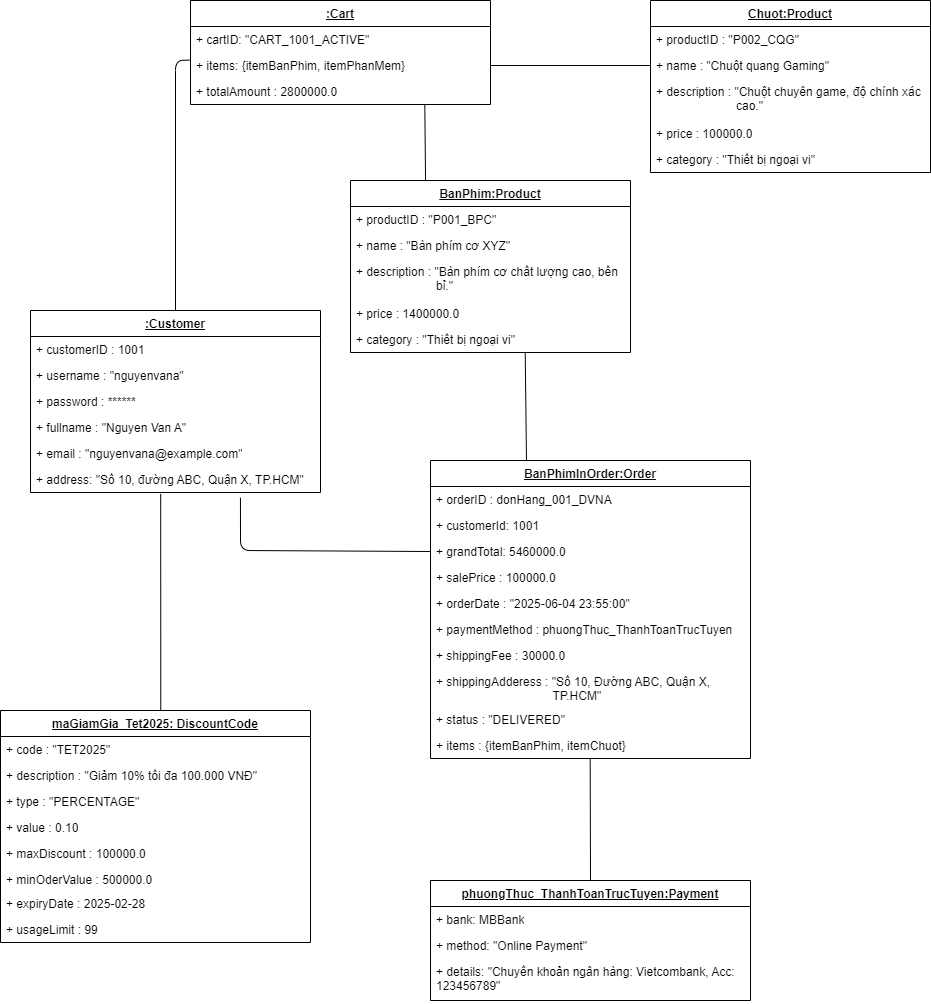

The diagram above was exported from draw.io. Its source (the exported page's mxGraphModel, read from the mxfile embedded in the PNG):
<mxGraphModel dx="446" dy="626" grid="1" gridSize="10" guides="1" tooltips="1" connect="1" arrows="1" fold="1" page="1" pageScale="1" pageWidth="850" pageHeight="1100" math="0" shadow="0">
  <root>
    <mxCell id="0" />
    <mxCell id="1" parent="0" />
    <mxCell id="58" value="&lt;u&gt;:Customer&lt;/u&gt;" style="swimlane;fontStyle=1;align=center;verticalAlign=top;childLayout=stackLayout;horizontal=1;startSize=26;horizontalStack=0;resizeParent=1;resizeParentMax=0;resizeLast=0;collapsible=1;marginBottom=0;whiteSpace=wrap;html=1;" parent="1" vertex="1">
      <mxGeometry x="70" y="400" width="290" height="182" as="geometry">
        <mxRectangle x="150" y="10" width="100" height="30" as="alternateBounds" />
      </mxGeometry>
    </mxCell>
    <mxCell id="59" value="+ customerID : 1001" style="text;strokeColor=none;fillColor=none;align=left;verticalAlign=top;spacingLeft=4;spacingRight=4;overflow=hidden;rotatable=0;points=[[0,0.5],[1,0.5]];portConstraint=eastwest;whiteSpace=wrap;html=1;" parent="58" vertex="1">
      <mxGeometry y="26" width="290" height="26" as="geometry" />
    </mxCell>
    <mxCell id="64" value="+ username : &quot;nguyenvana&quot;" style="text;strokeColor=none;fillColor=none;align=left;verticalAlign=top;spacingLeft=4;spacingRight=4;overflow=hidden;rotatable=0;points=[[0,0.5],[1,0.5]];portConstraint=eastwest;whiteSpace=wrap;html=1;" parent="58" vertex="1">
      <mxGeometry y="52" width="290" height="26" as="geometry" />
    </mxCell>
    <mxCell id="68" value="+ password : ******" style="text;strokeColor=none;fillColor=none;align=left;verticalAlign=top;spacingLeft=4;spacingRight=4;overflow=hidden;rotatable=0;points=[[0,0.5],[1,0.5]];portConstraint=eastwest;whiteSpace=wrap;html=1;" parent="58" vertex="1">
      <mxGeometry y="78" width="290" height="26" as="geometry" />
    </mxCell>
    <mxCell id="65" value="+ fullname : &quot;Nguyen Van A&quot;" style="text;strokeColor=none;fillColor=none;align=left;verticalAlign=top;spacingLeft=4;spacingRight=4;overflow=hidden;rotatable=0;points=[[0,0.5],[1,0.5]];portConstraint=eastwest;whiteSpace=wrap;html=1;" parent="58" vertex="1">
      <mxGeometry y="104" width="290" height="26" as="geometry" />
    </mxCell>
    <mxCell id="66" value="+ email :&amp;nbsp;&quot;nguyenvana@example.com&quot;" style="text;strokeColor=none;fillColor=none;align=left;verticalAlign=top;spacingLeft=4;spacingRight=4;overflow=hidden;rotatable=0;points=[[0,0.5],[1,0.5]];portConstraint=eastwest;whiteSpace=wrap;html=1;" parent="58" vertex="1">
      <mxGeometry y="130" width="290" height="26" as="geometry" />
    </mxCell>
    <mxCell id="67" value="+ address:&amp;nbsp;&quot;Số 10, đường ABC, Quận X, TP.HCM&quot;" style="text;strokeColor=none;fillColor=none;align=left;verticalAlign=top;spacingLeft=4;spacingRight=4;overflow=hidden;rotatable=0;points=[[0,0.5],[1,0.5]];portConstraint=eastwest;whiteSpace=wrap;html=1;" parent="58" vertex="1">
      <mxGeometry y="156" width="290" height="26" as="geometry" />
    </mxCell>
    <mxCell id="69" value="&lt;u&gt;:Cart&lt;/u&gt;" style="swimlane;fontStyle=1;align=center;verticalAlign=top;childLayout=stackLayout;horizontal=1;startSize=26;horizontalStack=0;resizeParent=1;resizeParentMax=0;resizeLast=0;collapsible=1;marginBottom=0;whiteSpace=wrap;html=1;" parent="1" vertex="1">
      <mxGeometry x="230" y="90" width="300" height="104" as="geometry">
        <mxRectangle x="150" y="10" width="100" height="30" as="alternateBounds" />
      </mxGeometry>
    </mxCell>
    <mxCell id="70" value="+&amp;nbsp;&lt;span style=&quot;background-color: transparent;&quot;&gt;cartID:&amp;nbsp;&lt;/span&gt;&quot;CART_1001_ACTIVE&quot;" style="text;strokeColor=none;fillColor=none;align=left;verticalAlign=top;spacingLeft=4;spacingRight=4;overflow=hidden;rotatable=0;points=[[0,0.5],[1,0.5]];portConstraint=eastwest;whiteSpace=wrap;html=1;" parent="69" vertex="1">
      <mxGeometry y="26" width="300" height="26" as="geometry" />
    </mxCell>
    <mxCell id="72" value="+&amp;nbsp;&lt;span style=&quot;background-color: transparent;&quot;&gt;items:&amp;nbsp;&lt;/span&gt;{itemBanPhim, itemPhanMem}" style="text;strokeColor=none;fillColor=none;align=left;verticalAlign=top;spacingLeft=4;spacingRight=4;overflow=hidden;rotatable=0;points=[[0,0.5],[1,0.5]];portConstraint=eastwest;whiteSpace=wrap;html=1;" parent="69" vertex="1">
      <mxGeometry y="52" width="300" height="26" as="geometry" />
    </mxCell>
    <mxCell id="73" value="+ totalAmount :&amp;nbsp;2800000.0" style="text;strokeColor=none;fillColor=none;align=left;verticalAlign=top;spacingLeft=4;spacingRight=4;overflow=hidden;rotatable=0;points=[[0,0.5],[1,0.5]];portConstraint=eastwest;whiteSpace=wrap;html=1;" parent="69" vertex="1">
      <mxGeometry y="78" width="300" height="26" as="geometry" />
    </mxCell>
    <mxCell id="166" value="&lt;u&gt;Chuot:Product&lt;/u&gt;" style="swimlane;fontStyle=1;align=center;verticalAlign=top;childLayout=stackLayout;horizontal=1;startSize=26;horizontalStack=0;resizeParent=1;resizeParentMax=0;resizeLast=0;collapsible=1;marginBottom=0;whiteSpace=wrap;html=1;" parent="1" vertex="1">
      <mxGeometry x="690" y="90" width="280" height="172" as="geometry">
        <mxRectangle x="150" y="10" width="100" height="30" as="alternateBounds" />
      </mxGeometry>
    </mxCell>
    <mxCell id="167" value="+ productID :&amp;nbsp;&quot;P002_CQG&quot;" style="text;strokeColor=none;fillColor=none;align=left;verticalAlign=top;spacingLeft=4;spacingRight=4;overflow=hidden;rotatable=0;points=[[0,0.5],[1,0.5]];portConstraint=eastwest;whiteSpace=wrap;html=1;" parent="166" vertex="1">
      <mxGeometry y="26" width="280" height="26" as="geometry" />
    </mxCell>
    <mxCell id="170" value="+ name :&amp;nbsp;&quot;Chuột quang Gaming&quot;" style="text;strokeColor=none;fillColor=none;align=left;verticalAlign=top;spacingLeft=4;spacingRight=4;overflow=hidden;rotatable=0;points=[[0,0.5],[1,0.5]];portConstraint=eastwest;whiteSpace=wrap;html=1;" parent="166" vertex="1">
      <mxGeometry y="52" width="280" height="26" as="geometry" />
    </mxCell>
    <mxCell id="171" value="+ description :&amp;nbsp;&quot;Chuột chuyên game, độ chính xác &lt;span style=&quot;white-space: pre;&quot;&gt;&#09;&lt;/span&gt;&lt;span style=&quot;white-space: pre;&quot;&gt;&#09;&lt;/span&gt;&lt;span style=&quot;white-space: pre;&quot;&gt;&#09;&lt;/span&gt;cao.&quot;" style="text;strokeColor=none;fillColor=none;align=left;verticalAlign=top;spacingLeft=4;spacingRight=4;overflow=hidden;rotatable=0;points=[[0,0.5],[1,0.5]];portConstraint=eastwest;whiteSpace=wrap;html=1;" parent="166" vertex="1">
      <mxGeometry y="78" width="280" height="42" as="geometry" />
    </mxCell>
    <mxCell id="172" value="+ price :&amp;nbsp;100000.0" style="text;strokeColor=none;fillColor=none;align=left;verticalAlign=top;spacingLeft=4;spacingRight=4;overflow=hidden;rotatable=0;points=[[0,0.5],[1,0.5]];portConstraint=eastwest;whiteSpace=wrap;html=1;" parent="166" vertex="1">
      <mxGeometry y="120" width="280" height="26" as="geometry" />
    </mxCell>
    <mxCell id="174" value="+ category :&amp;nbsp;&quot;Thiết bị ngoại vi&quot;" style="text;strokeColor=none;fillColor=none;align=left;verticalAlign=top;spacingLeft=4;spacingRight=4;overflow=hidden;rotatable=0;points=[[0,0.5],[1,0.5]];portConstraint=eastwest;whiteSpace=wrap;html=1;" parent="166" vertex="1">
      <mxGeometry y="146" width="280" height="26" as="geometry" />
    </mxCell>
    <mxCell id="206" value="&lt;u&gt;maGiamGia_Tet2025: DiscountCode&lt;/u&gt;" style="swimlane;fontStyle=1;align=center;verticalAlign=top;childLayout=stackLayout;horizontal=1;startSize=26;horizontalStack=0;resizeParent=1;resizeParentMax=0;resizeLast=0;collapsible=1;marginBottom=0;whiteSpace=wrap;html=1;" parent="1" vertex="1">
      <mxGeometry x="40" y="800" width="310" height="232" as="geometry">
        <mxRectangle x="150" y="10" width="100" height="30" as="alternateBounds" />
      </mxGeometry>
    </mxCell>
    <mxCell id="207" value="+ code :&amp;nbsp;&quot;TET2025&quot;" style="text;strokeColor=none;fillColor=none;align=left;verticalAlign=top;spacingLeft=4;spacingRight=4;overflow=hidden;rotatable=0;points=[[0,0.5],[1,0.5]];portConstraint=eastwest;whiteSpace=wrap;html=1;" parent="206" vertex="1">
      <mxGeometry y="26" width="310" height="26" as="geometry" />
    </mxCell>
    <mxCell id="208" value="&lt;span style=&quot;color: rgb(0, 0, 0);&quot;&gt;+ description :&amp;nbsp;&quot;Giảm 10% tối đa 100.000 VNĐ&quot;&lt;/span&gt;" style="text;strokeColor=none;fillColor=none;align=left;verticalAlign=top;spacingLeft=4;spacingRight=4;overflow=hidden;rotatable=0;points=[[0,0.5],[1,0.5]];portConstraint=eastwest;whiteSpace=wrap;html=1;" parent="206" vertex="1">
      <mxGeometry y="52" width="310" height="26" as="geometry" />
    </mxCell>
    <mxCell id="209" value="+ type :&amp;nbsp;&quot;PERCENTAGE&quot;" style="text;strokeColor=none;fillColor=none;align=left;verticalAlign=top;spacingLeft=4;spacingRight=4;overflow=hidden;rotatable=0;points=[[0,0.5],[1,0.5]];portConstraint=eastwest;whiteSpace=wrap;html=1;" parent="206" vertex="1">
      <mxGeometry y="78" width="310" height="26" as="geometry" />
    </mxCell>
    <mxCell id="210" value="+ value :&amp;nbsp;0.10" style="text;strokeColor=none;fillColor=none;align=left;verticalAlign=top;spacingLeft=4;spacingRight=4;overflow=hidden;rotatable=0;points=[[0,0.5],[1,0.5]];portConstraint=eastwest;whiteSpace=wrap;html=1;" parent="206" vertex="1">
      <mxGeometry y="104" width="310" height="26" as="geometry" />
    </mxCell>
    <mxCell id="211" value="+ maxDiscount :&amp;nbsp;100000.0" style="text;strokeColor=none;fillColor=none;align=left;verticalAlign=top;spacingLeft=4;spacingRight=4;overflow=hidden;rotatable=0;points=[[0,0.5],[1,0.5]];portConstraint=eastwest;whiteSpace=wrap;html=1;" parent="206" vertex="1">
      <mxGeometry y="130" width="310" height="26" as="geometry" />
    </mxCell>
    <mxCell id="212" value="+ minOderValue :&amp;nbsp;500000.0" style="text;strokeColor=none;fillColor=none;align=left;verticalAlign=top;spacingLeft=4;spacingRight=4;overflow=hidden;rotatable=0;points=[[0,0.5],[1,0.5]];portConstraint=eastwest;whiteSpace=wrap;html=1;" parent="206" vertex="1">
      <mxGeometry y="156" width="310" height="24" as="geometry" />
    </mxCell>
    <mxCell id="213" value="+ expiryDate :&amp;nbsp;2025-02-28" style="text;strokeColor=none;fillColor=none;align=left;verticalAlign=top;spacingLeft=4;spacingRight=4;overflow=hidden;rotatable=0;points=[[0,0.5],[1,0.5]];portConstraint=eastwest;whiteSpace=wrap;html=1;" parent="206" vertex="1">
      <mxGeometry y="180" width="310" height="26" as="geometry" />
    </mxCell>
    <mxCell id="214" value="+ usageLimit :&amp;nbsp;99" style="text;strokeColor=none;fillColor=none;align=left;verticalAlign=top;spacingLeft=4;spacingRight=4;overflow=hidden;rotatable=0;points=[[0,0.5],[1,0.5]];portConstraint=eastwest;whiteSpace=wrap;html=1;" parent="206" vertex="1">
      <mxGeometry y="206" width="310" height="26" as="geometry" />
    </mxCell>
    <mxCell id="366" value="" style="endArrow=none;html=1;exitX=0.5;exitY=0;exitDx=0;exitDy=0;entryX=0.001;entryY=0.291;entryDx=0;entryDy=0;entryPerimeter=0;" parent="1" source="58" edge="1" target="72">
      <mxGeometry width="50" height="50" relative="1" as="geometry">
        <mxPoint x="430" y="280" as="sourcePoint" />
        <mxPoint x="560" y="160" as="targetPoint" />
        <Array as="points">
          <mxPoint x="215" y="150" />
        </Array>
      </mxGeometry>
    </mxCell>
    <mxCell id="368" value="" style="endArrow=none;html=1;exitX=0.517;exitY=0;exitDx=0;exitDy=0;entryX=0.449;entryY=1.052;entryDx=0;entryDy=0;entryPerimeter=0;exitPerimeter=0;" parent="1" source="206" target="67" edge="1">
      <mxGeometry width="50" height="50" relative="1" as="geometry">
        <mxPoint x="200" y="710" as="sourcePoint" />
        <mxPoint x="400" y="593" as="targetPoint" />
      </mxGeometry>
    </mxCell>
    <mxCell id="683" value="&lt;u style=&quot;&quot;&gt;phuongThuc_ThanhToanTrucTuyen:Payment&lt;/u&gt;" style="swimlane;fontStyle=1;align=center;verticalAlign=top;childLayout=stackLayout;horizontal=1;startSize=26;horizontalStack=0;resizeParent=1;resizeParentMax=0;resizeLast=0;collapsible=1;marginBottom=0;whiteSpace=wrap;html=1;" parent="1" vertex="1">
      <mxGeometry x="470" y="970" width="320" height="120" as="geometry">
        <mxRectangle x="150" y="10" width="100" height="30" as="alternateBounds" />
      </mxGeometry>
    </mxCell>
    <mxCell id="777" value="+ bank: MBBank" style="text;strokeColor=none;fillColor=none;align=left;verticalAlign=top;spacingLeft=4;spacingRight=4;overflow=hidden;rotatable=0;points=[[0,0.5],[1,0.5]];portConstraint=eastwest;whiteSpace=wrap;html=1;" parent="683" vertex="1">
      <mxGeometry y="26" width="320" height="26" as="geometry" />
    </mxCell>
    <mxCell id="684" value="+ method:&amp;nbsp;&quot;Online Payment&quot;" style="text;strokeColor=none;fillColor=none;align=left;verticalAlign=top;spacingLeft=4;spacingRight=4;overflow=hidden;rotatable=0;points=[[0,0.5],[1,0.5]];portConstraint=eastwest;whiteSpace=wrap;html=1;" parent="683" vertex="1">
      <mxGeometry y="52" width="320" height="26" as="geometry" />
    </mxCell>
    <mxCell id="685" value="+ details:&amp;nbsp;&quot;Chuyển khoản ngân hàng: Vietcombank, Acc: 123456789&quot;" style="text;strokeColor=none;fillColor=none;align=left;verticalAlign=top;spacingLeft=4;spacingRight=4;overflow=hidden;rotatable=0;points=[[0,0.5],[1,0.5]];portConstraint=eastwest;whiteSpace=wrap;html=1;" parent="683" vertex="1">
      <mxGeometry y="78" width="320" height="42" as="geometry" />
    </mxCell>
    <mxCell id="707" value="" style="endArrow=none;html=1;entryX=0.268;entryY=0.001;entryDx=0;entryDy=0;exitX=0.781;exitY=0.998;exitDx=0;exitDy=0;exitPerimeter=0;entryPerimeter=0;" parent="1" source="73" target="728" edge="1">
      <mxGeometry width="50" height="50" relative="1" as="geometry">
        <mxPoint x="720" y="184" as="sourcePoint" />
        <mxPoint x="715" y="436" as="targetPoint" />
        <Array as="points" />
      </mxGeometry>
    </mxCell>
    <mxCell id="726" value="" style="endArrow=none;html=1;entryX=0;entryY=0.5;entryDx=0;entryDy=0;exitX=1;exitY=0.5;exitDx=0;exitDy=0;" parent="1" target="170" edge="1" source="72">
      <mxGeometry width="50" height="50" relative="1" as="geometry">
        <mxPoint x="860" y="145.26" as="sourcePoint" />
        <mxPoint x="1117.6000000000001" y="435.0899999999999" as="targetPoint" />
        <Array as="points" />
      </mxGeometry>
    </mxCell>
    <mxCell id="728" value="&lt;u&gt;BanPhim:Product&lt;/u&gt;" style="swimlane;fontStyle=1;align=center;verticalAlign=top;childLayout=stackLayout;horizontal=1;startSize=26;horizontalStack=0;resizeParent=1;resizeParentMax=0;resizeLast=0;collapsible=1;marginBottom=0;whiteSpace=wrap;html=1;" parent="1" vertex="1">
      <mxGeometry x="390" y="270" width="280" height="172" as="geometry">
        <mxRectangle x="150" y="10" width="100" height="30" as="alternateBounds" />
      </mxGeometry>
    </mxCell>
    <mxCell id="729" value="+ productID :&amp;nbsp;&quot;P001_BPC&quot;" style="text;strokeColor=none;fillColor=none;align=left;verticalAlign=top;spacingLeft=4;spacingRight=4;overflow=hidden;rotatable=0;points=[[0,0.5],[1,0.5]];portConstraint=eastwest;whiteSpace=wrap;html=1;" parent="728" vertex="1">
      <mxGeometry y="26" width="280" height="26" as="geometry" />
    </mxCell>
    <mxCell id="730" value="+ name :&amp;nbsp;&quot;Bàn phím cơ XYZ&quot;" style="text;strokeColor=none;fillColor=none;align=left;verticalAlign=top;spacingLeft=4;spacingRight=4;overflow=hidden;rotatable=0;points=[[0,0.5],[1,0.5]];portConstraint=eastwest;whiteSpace=wrap;html=1;" parent="728" vertex="1">
      <mxGeometry y="52" width="280" height="26" as="geometry" />
    </mxCell>
    <mxCell id="731" value="+ description :&amp;nbsp;&quot;Bàn phím cơ chất lượng cao, bền &lt;span style=&quot;white-space: pre;&quot;&gt;&#09;&lt;/span&gt;&lt;span style=&quot;white-space: pre;&quot;&gt;&#09;&lt;/span&gt;&lt;span style=&quot;white-space: pre;&quot;&gt;&#09;&lt;/span&gt;bỉ.&quot;" style="text;strokeColor=none;fillColor=none;align=left;verticalAlign=top;spacingLeft=4;spacingRight=4;overflow=hidden;rotatable=0;points=[[0,0.5],[1,0.5]];portConstraint=eastwest;whiteSpace=wrap;html=1;" parent="728" vertex="1">
      <mxGeometry y="78" width="280" height="42" as="geometry" />
    </mxCell>
    <mxCell id="732" value="+ price :&amp;nbsp;1400000.0" style="text;strokeColor=none;fillColor=none;align=left;verticalAlign=top;spacingLeft=4;spacingRight=4;overflow=hidden;rotatable=0;points=[[0,0.5],[1,0.5]];portConstraint=eastwest;whiteSpace=wrap;html=1;" parent="728" vertex="1">
      <mxGeometry y="120" width="280" height="26" as="geometry" />
    </mxCell>
    <mxCell id="733" value="+ category :&amp;nbsp;&quot;Thiết bị ngoại vi&quot;" style="text;strokeColor=none;fillColor=none;align=left;verticalAlign=top;spacingLeft=4;spacingRight=4;overflow=hidden;rotatable=0;points=[[0,0.5],[1,0.5]];portConstraint=eastwest;whiteSpace=wrap;html=1;" parent="728" vertex="1">
      <mxGeometry y="146" width="280" height="26" as="geometry" />
    </mxCell>
    <mxCell id="759" value="&lt;u&gt;BanPhimInOrder:Order&lt;/u&gt;" style="swimlane;fontStyle=1;align=center;verticalAlign=top;childLayout=stackLayout;horizontal=1;startSize=26;horizontalStack=0;resizeParent=1;resizeParentMax=0;resizeLast=0;collapsible=1;marginBottom=0;whiteSpace=wrap;html=1;" parent="1" vertex="1">
      <mxGeometry x="470" y="550" width="320" height="298" as="geometry">
        <mxRectangle x="150" y="10" width="100" height="30" as="alternateBounds" />
      </mxGeometry>
    </mxCell>
    <mxCell id="760" value="&lt;span style=&quot;color: rgb(0, 0, 0);&quot;&gt;+ orderID :&amp;nbsp;donHang_001_DVNA&lt;/span&gt;" style="text;strokeColor=none;fillColor=none;align=left;verticalAlign=top;spacingLeft=4;spacingRight=4;overflow=hidden;rotatable=0;points=[[0,0.5],[1,0.5]];portConstraint=eastwest;whiteSpace=wrap;html=1;" parent="759" vertex="1">
      <mxGeometry y="26" width="320" height="26" as="geometry" />
    </mxCell>
    <mxCell id="718" value="&lt;span style=&quot;color: rgb(0, 0, 0);&quot;&gt;+ customerId: 1001&lt;/span&gt;" style="text;strokeColor=none;fillColor=none;align=left;verticalAlign=top;spacingLeft=4;spacingRight=4;overflow=hidden;rotatable=0;points=[[0,0.5],[1,0.5]];portConstraint=eastwest;whiteSpace=wrap;html=1;" parent="759" vertex="1">
      <mxGeometry y="52" width="320" height="26" as="geometry" />
    </mxCell>
    <mxCell id="739" value="+ grandTotal: 5460000.0" style="text;strokeColor=none;fillColor=none;align=left;verticalAlign=top;spacingLeft=4;spacingRight=4;overflow=hidden;rotatable=0;points=[[0,0.5],[1,0.5]];portConstraint=eastwest;whiteSpace=wrap;html=1;" parent="759" vertex="1">
      <mxGeometry y="78" width="320" height="26" as="geometry" />
    </mxCell>
    <mxCell id="761" value="+ salePrice : 100000.0" style="text;strokeColor=none;fillColor=none;align=left;verticalAlign=top;spacingLeft=4;spacingRight=4;overflow=hidden;rotatable=0;points=[[0,0.5],[1,0.5]];portConstraint=eastwest;whiteSpace=wrap;html=1;" parent="759" vertex="1">
      <mxGeometry y="104" width="320" height="26" as="geometry" />
    </mxCell>
    <mxCell id="762" value="+ orderDate : &quot;2025-06-04 23:55:00&quot;" style="text;strokeColor=none;fillColor=none;align=left;verticalAlign=top;spacingLeft=4;spacingRight=4;overflow=hidden;rotatable=0;points=[[0,0.5],[1,0.5]];portConstraint=eastwest;whiteSpace=wrap;html=1;" parent="759" vertex="1">
      <mxGeometry y="130" width="320" height="26" as="geometry" />
    </mxCell>
    <mxCell id="763" value="&lt;span style=&quot;color: rgb(0, 0, 0);&quot;&gt;+ paymentMethod :&amp;nbsp;phuongThuc_ThanhToanTrucTuyen&lt;/span&gt;" style="text;strokeColor=none;fillColor=none;align=left;verticalAlign=top;spacingLeft=4;spacingRight=4;overflow=hidden;rotatable=0;points=[[0,0.5],[1,0.5]];portConstraint=eastwest;whiteSpace=wrap;html=1;" parent="759" vertex="1">
      <mxGeometry y="156" width="320" height="26" as="geometry" />
    </mxCell>
    <mxCell id="764" value="+ shippingFee :&amp;nbsp;30000.0" style="text;strokeColor=none;fillColor=none;align=left;verticalAlign=top;spacingLeft=4;spacingRight=4;overflow=hidden;rotatable=0;points=[[0,0.5],[1,0.5]];portConstraint=eastwest;whiteSpace=wrap;html=1;" parent="759" vertex="1">
      <mxGeometry y="182" width="320" height="26" as="geometry" />
    </mxCell>
    <mxCell id="765" value="+ shippingAdderess :&amp;nbsp;&quot;Số 10, Đường ABC, Quận X, &lt;span style=&quot;white-space: pre;&quot;&gt;&#09;&lt;/span&gt;&lt;span style=&quot;white-space: pre;&quot;&gt;&#09;&lt;/span&gt;&lt;span style=&quot;white-space: pre;&quot;&gt;&#09;&lt;/span&gt;&lt;span style=&quot;white-space: pre;&quot;&gt;&#09;&lt;/span&gt;&amp;nbsp; &amp;nbsp;TP.HCM&quot;" style="text;strokeColor=none;fillColor=none;align=left;verticalAlign=top;spacingLeft=4;spacingRight=4;overflow=hidden;rotatable=0;points=[[0,0.5],[1,0.5]];portConstraint=eastwest;whiteSpace=wrap;html=1;" parent="759" vertex="1">
      <mxGeometry y="208" width="320" height="38" as="geometry" />
    </mxCell>
    <mxCell id="766" value="+ status :&amp;nbsp;&quot;DELIVERED&quot;" style="text;strokeColor=none;fillColor=none;align=left;verticalAlign=top;spacingLeft=4;spacingRight=4;overflow=hidden;rotatable=0;points=[[0,0.5],[1,0.5]];portConstraint=eastwest;whiteSpace=wrap;html=1;" parent="759" vertex="1">
      <mxGeometry y="246" width="320" height="26" as="geometry" />
    </mxCell>
    <mxCell id="767" value="&lt;span style=&quot;color: rgb(0, 0, 0);&quot;&gt;+ items : {itemBanPhim, itemChuot}&lt;/span&gt;" style="text;strokeColor=none;fillColor=none;align=left;verticalAlign=top;spacingLeft=4;spacingRight=4;overflow=hidden;rotatable=0;points=[[0,0.5],[1,0.5]];portConstraint=eastwest;whiteSpace=wrap;html=1;" parent="759" vertex="1">
      <mxGeometry y="272" width="320" height="26" as="geometry" />
    </mxCell>
    <mxCell id="778" value="" style="endArrow=none;html=1;exitX=0.5;exitY=0;exitDx=0;exitDy=0;entryX=0.499;entryY=0.997;entryDx=0;entryDy=0;entryPerimeter=0;" edge="1" parent="1" source="683" target="767">
      <mxGeometry width="50" height="50" relative="1" as="geometry">
        <mxPoint x="650" y="960" as="sourcePoint" />
        <mxPoint x="630" y="850" as="targetPoint" />
      </mxGeometry>
    </mxCell>
    <mxCell id="779" value="" style="endArrow=none;html=1;exitX=0.724;exitY=1.201;exitDx=0;exitDy=0;exitPerimeter=0;entryX=0;entryY=0.5;entryDx=0;entryDy=0;" edge="1" parent="1" source="67" target="739">
      <mxGeometry width="50" height="50" relative="1" as="geometry">
        <mxPoint x="400" y="650" as="sourcePoint" />
        <mxPoint x="450" y="600" as="targetPoint" />
        <Array as="points">
          <mxPoint x="280" y="640" />
        </Array>
      </mxGeometry>
    </mxCell>
    <mxCell id="780" value="" style="endArrow=none;html=1;entryX=0.624;entryY=1.029;entryDx=0;entryDy=0;entryPerimeter=0;exitX=0.3;exitY=0.002;exitDx=0;exitDy=0;exitPerimeter=0;" edge="1" parent="1" source="759" target="733">
      <mxGeometry width="50" height="50" relative="1" as="geometry">
        <mxPoint x="560" y="530" as="sourcePoint" />
        <mxPoint x="610" y="480" as="targetPoint" />
      </mxGeometry>
    </mxCell>
  </root>
</mxGraphModel>